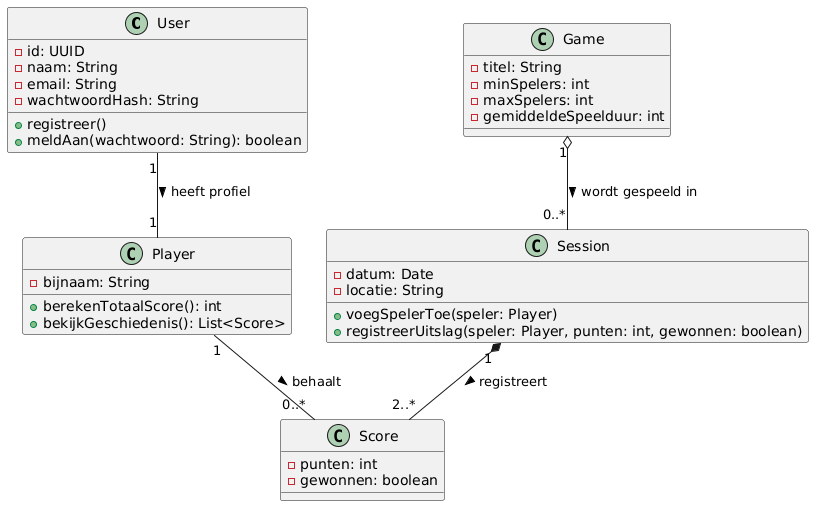

The diagram above was rendered by PlantUML. Its source (embedded in the PNG):
@startuml
class User {
  -id: UUID
  -naam: String
  -email: String
  -wachtwoordHash: String
  +registreer()
  +meldAan(wachtwoord: String): boolean
}

class Player {
  -bijnaam: String
  +berekenTotaalScore(): int
  +bekijkGeschiedenis(): List<Score>
}

class Game {
  -titel: String
  -minSpelers: int
  -maxSpelers: int
  -gemiddeldeSpeelduur: int
}

class Session {
  -datum: Date
  -locatie: String
  +voegSpelerToe(speler: Player)
  +registreerUitslag(speler: Player, punten: int, gewonnen: boolean)
}

class Score {
  -punten: int
  -gewonnen: boolean
}

User "1" -- "1" Player : heeft profiel >
Game "1" o-- "0..*" Session : wordt gespeeld in >
Session "1" *-- "2..*" Score : registreert >
Player "1" -- "0..*" Score : behaalt >
@enduml